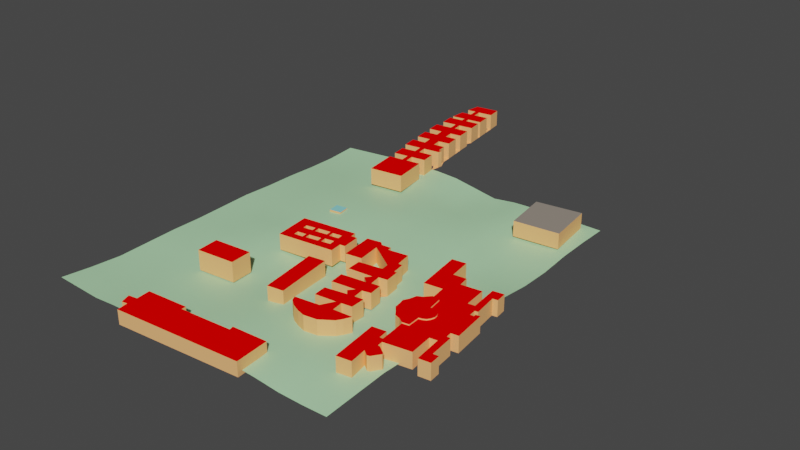 # Source: albacete.blend  (saved by Blender 3.4.6; exported with 4.5.12 LTS)
import bpy
from mathutils import Matrix  # noqa: F401  (used for matrix-valued properties, if any)

bpy.ops.wm.read_factory_settings(use_empty=True)
scene = bpy.context.scene
scene.name = 'Scene'

# ---- collections
col_map_4_osm = bpy.data.collections.new('map_4.osm'); scene.collection.children.link(col_map_4_osm)

# ---- materials (node trees are filled in below, after node groups)
mat_material_002 = bpy.data.materials.new('Material.002')
mat_material_002.use_transparent_shadow = False
mat_wall = bpy.data.materials.new('wall')
mat_wall.use_transparent_shadow = False
mat_wall.diffuse_color = (1.0, 0.5, 0.2, 1.0)
mat_red = bpy.data.materials.new('red')
mat_red.use_transparent_shadow = False
mat_red.diffuse_color = (1.0, 0.0, 0.0, 1.0)
mat_roof = bpy.data.materials.new('roof')
mat_roof.use_transparent_shadow = False
mat_roof.diffuse_color = (0.29, 0.25, 0.21, 1.0)
mat_43b3ae = bpy.data.materials.new('43b3ae')
mat_43b3ae.use_transparent_shadow = False
mat_43b3ae.diffuse_color = (0.2627, 0.702, 0.6824, 1.0)
mat_material_001 = bpy.data.materials.new('Material.001')
mat_material_001.use_transparent_shadow = False

# ---- material node trees
mat_material_002.use_nodes = True; mat_material_002.node_tree.nodes.clear()
_N = mat_material_002.node_tree.nodes; _L = mat_material_002.node_tree.links
n0 = _N.new('ShaderNodeBsdfPrincipled'); n0.name = 'BSDF Principista'; n0.location = (10, 300)
n0.distribution = 'GGX'
n0.subsurface_method = 'RANDOM_WALK_SKIN'
n0.inputs[0].default_value = (0.4657, 0.8, 0.4645, 1.0)
n0.inputs[3].default_value = 1.45
n0.inputs[27].default_value = (0.0, 0.0, 0.0, 1.0)
n0.inputs[28].default_value = 1.0
n1 = _N.new('ShaderNodeOutputMaterial'); n1.name = 'Material'; n1.location = (300, 300)
_L.new(n0.outputs[0], n1.inputs[0])
n1.is_active_output = True
mat_material_001.use_nodes = True; mat_material_001.node_tree.nodes.clear()
_N = mat_material_001.node_tree.nodes; _L = mat_material_001.node_tree.links
n0 = _N.new('ShaderNodeBsdfPrincipled'); n0.name = 'BSDF Principista'; n0.location = (10, 300)
n0.distribution = 'GGX'
n0.subsurface_method = 'RANDOM_WALK_SKIN'
n0.inputs[0].default_value = (0.5475, 0.8, 0.4751, 1.0)
n0.inputs[3].default_value = 1.45
n0.inputs[27].default_value = (0.0, 0.0, 0.0, 1.0)
n0.inputs[28].default_value = 1.0
n1 = _N.new('ShaderNodeOutputMaterial'); n1.name = 'Material'; n1.location = (300, 300)
_L.new(n0.outputs[0], n1.inputs[0])
n1.is_active_output = True

# ---- world
world_world = bpy.data.worlds.new('World'); scene.world = world_world
world_world.use_nodes = True; world_world.node_tree.nodes.clear()
_N = world_world.node_tree.nodes; _L = world_world.node_tree.links
n0 = _N.new('ShaderNodeOutputWorld'); n0.name = 'World Output'; n0.location = (300, 300)
n1 = _N.new('ShaderNodeBackground'); n1.name = 'Background'; n1.location = (10, 300)
n1.inputs[0].default_value = (0.05088, 0.05088, 0.05088, 1.0)
_L.new(n1.outputs[0], n0.inputs[0])
n0.is_active_output = True
world_world.color = (0.05088, 0.05088, 0.05088)
world_world.use_sun_shadow = False
world_world.sun_shadow_jitter_overblur = 0.0

# ---- meshes
me_terrain = bpy.data.meshes.new('Terrain')
me_terrain.from_pydata([(-155.9, 196.1, 4.0), (-131.8, 196.1, 6.0), (-107.8, 196.1, 8.0), (-83.75, 196.1, 10.0), (-59.71, 196.1, 10.0), (-35.67, 196.1, 11.0), (-11.64, 196.1, 10.0), (12.4, 196.1, 6.0), (36.44, 196.1, 2.0), (60.48, 196.1, 5.0), (84.51, 196.1, 6.0), (108.6, 196.1, 7.0), (132.6, 196.1, 6.0), (156.6, 196.1, 6.0), (-155.9, 165.2, 2.0), (-131.8, 165.2, 3.0), (-107.8, 165.2, 5.0), (-83.75, 165.2, 8.0), (-59.71, 165.2, 9.0), (-35.67, 165.2, 10.0), (-11.64, 165.2, 9.0), (12.4, 165.2, 6.0), (36.44, 165.2, 4.0), (60.48, 165.2, 5.0), (84.52, 165.2, 7.0), (108.6, 165.2, 6.0), (132.6, 165.2, 6.0), (156.6, 165.2, 6.0), (-155.9, 134.3, 2.0), (-131.8, 134.3, 4.0), (-107.8, 134.3, 6.0), (-83.75, 134.3, 7.0), (-59.71, 134.3, 8.0), (-35.67, 134.3, 8.0), (-11.64, 134.3, 9.0), (12.4, 134.3, 9.0), (36.44, 134.3, 8.0), (60.48, 134.3, 8.0), (84.52, 134.3, 5.0), (108.6, 134.3, 4.0), (132.6, 134.3, 4.0), (156.6, 134.3, 5.0), (-155.9, 103.3, 3.0), (-131.8, 103.3, 4.0), (-107.8, 103.3, 6.0), (-83.75, 103.3, 8.0), (-59.71, 103.3, 9.0), (-35.67, 103.3, 10.0), (-11.64, 103.3, 11.0), (12.4, 103.3, 12.0), (36.44, 103.3, 11.0), (60.48, 103.3, 10.0), (84.52, 103.3, 7.0), (108.6, 103.3, 1.0), (132.6, 103.3, 0.0), (156.6, 103.3, 2.0), (-155.9, 72.42, 3.0), (-131.8, 72.42, 4.0), (-107.8, 72.42, 6.0), (-83.75, 72.42, 9.0), (-59.71, 72.42, 10.0), (-35.68, 72.42, 11.0), (-11.64, 72.42, 11.0), (12.4, 72.42, 11.0), (36.44, 72.42, 11.0), (60.48, 72.42, 11.0), (84.52, 72.42, 9.0), (108.6, 72.42, 5.0), (132.6, 72.42, 2.0), (156.6, 72.42, 2.0), (-155.9, 41.5, 4.0), (-131.8, 41.5, 4.0), (-107.8, 41.49, 5.0), (-83.75, 41.49, 6.0), (-59.71, 41.49, 8.0), (-35.68, 41.49, 9.0), (-11.64, 41.49, 9.0), (12.4, 41.49, 9.0), (36.44, 41.49, 10.0), (60.48, 41.49, 10.0), (84.52, 41.49, 7.0), (108.6, 41.49, 5.0), (132.6, 41.5, 4.0), (156.6, 41.5, 5.0), (-155.9, 10.57, 3.0), (-131.8, 10.57, 4.0), (-107.8, 10.57, 5.0), (-83.75, 10.57, 7.0), (-59.71, 10.57, 8.0), (-35.68, 10.57, 8.0), (-11.64, 10.57, 6.0), (12.4, 10.57, 6.0), (36.44, 10.57, 8.0), (60.48, 10.57, 8.0), (84.52, 10.57, 9.0), (108.6, 10.57, 8.0), (132.6, 10.57, 9.0), (156.6, 10.57, 11.0), (-155.9, -20.35, 2.0), (-131.8, -20.35, 4.0), (-107.8, -20.35, 6.0), (-83.75, -20.35, 8.0), (-59.71, -20.35, 8.0), (-35.68, -20.35, 6.0), (-11.64, -20.35, 4.0), (12.4, -20.35, 5.0), (36.44, -20.35, 7.0), (60.48, -20.35, 8.0), (84.52, -20.35, 8.0), (108.6, -20.35, 9.0), (132.6, -20.35, 10.0), (156.6, -20.35, 12.0), (-155.9, -51.27, 2.0), (-131.8, -51.27, 3.0), (-107.8, -51.27, 5.0), (-83.75, -51.27, 6.0), (-59.71, -51.27, 6.0), (-35.68, -51.27, 4.0), (-11.64, -51.27, 3.0), (12.4, -51.27, 6.0), (36.44, -51.27, 8.0), (60.48, -51.27, 8.0), (84.52, -51.27, 7.0), (108.6, -51.27, 7.0), (132.6, -51.27, 8.0), (156.6, -51.27, 10.0), (-155.9, -82.19, 1.0), (-131.8, -82.19, 2.0), (-107.8, -82.19, 3.0), (-83.75, -82.19, 4.0), (-59.71, -82.19, 4.0), (-35.68, -82.19, 4.0), (-11.64, -82.19, 5.0), (12.4, -82.19, 6.0), (36.44, -82.19, 9.0), (60.48, -82.19, 9.0), (84.52, -82.19, 9.0), (108.6, -82.19, 9.0), (132.6, -82.19, 9.0), (156.6, -82.19, 10.0), (-155.9, -113.1, 0.0), (-131.8, -113.1, 0.0), (-107.8, -113.1, 1.0), (-83.75, -113.1, 3.0), (-59.71, -113.1, 3.0), (-35.68, -113.1, 4.0), (-11.64, -113.1, 6.0), (12.4, -113.1, 8.0), (36.44, -113.1, 9.0), (60.48, -113.1, 9.0), (84.52, -113.1, 9.0), (108.6, -113.1, 10.0), (132.6, -113.1, 11.0), (156.6, -113.1, 11.0), (-155.9, -144.0, 2.0), (-131.8, -144.0, 2.0), (-107.8, -144.0, 2.0), (-83.75, -144.0, 3.0), (-59.71, -144.0, 4.0), (-35.68, -144.0, 5.0), (-11.64, -144.0, 6.0), (12.4, -144.0, 9.0), (36.44, -144.0, 9.0), (60.48, -144.0, 9.0), (84.52, -144.0, 10.0), (108.6, -144.0, 10.0), (132.6, -144.0, 9.0), (156.6, -144.0, 9.0), (-155.9, -175.0, 5.0), (-131.8, -175.0, 4.0), (-107.8, -175.0, 3.0), (-83.75, -175.0, 5.0), (-59.72, -175.0, 6.0), (-35.68, -175.0, 6.0), (-11.64, -175.0, 8.0), (12.4, -175.0, 9.0), (36.44, -175.0, 9.0), (60.48, -175.0, 9.0), (84.52, -175.0, 8.0), (108.6, -175.0, 6.0), (132.6, -175.0, 6.0), (156.6, -175.0, 7.0)], [], [(15, 1, 0, 14), (16, 2, 1, 15), (17, 3, 2, 16), (18, 4, 3, 17), (19, 5, 4, 18), (20, 6, 5, 19), (21, 7, 6, 20), (22, 8, 7, 21), (23, 9, 8, 22), (24, 10, 9, 23), (25, 11, 10, 24), (26, 12, 11, 25), (27, 13, 12, 26), (29, 15, 14, 28), (30, 16, 15, 29), (31, 17, 16, 30), (32, 18, 17, 31), (33, 19, 18, 32), (34, 20, 19, 33), (35, 21, 20, 34), (36, 22, 21, 35), (37, 23, 22, 36), (38, 24, 23, 37), (39, 25, 24, 38), (40, 26, 25, 39), (41, 27, 26, 40), (43, 29, 28, 42), (44, 30, 29, 43), (45, 31, 30, 44), (46, 32, 31, 45), (47, 33, 32, 46), (48, 34, 33, 47), (49, 35, 34, 48), (50, 36, 35, 49), (51, 37, 36, 50), (52, 38, 37, 51), (53, 39, 38, 52), (54, 40, 39, 53), (55, 41, 40, 54), (57, 43, 42, 56), (58, 44, 43, 57), (59, 45, 44, 58), (60, 46, 45, 59), (61, 47, 46, 60), (62, 48, 47, 61), (63, 49, 48, 62), (64, 50, 49, 63), (65, 51, 50, 64), (66, 52, 51, 65), (67, 53, 52, 66), (68, 54, 53, 67), (69, 55, 54, 68), (71, 57, 56, 70), (72, 58, 57, 71), (73, 59, 58, 72), (74, 60, 59, 73), (75, 61, 60, 74), (76, 62, 61, 75), (77, 63, 62, 76), (78, 64, 63, 77), (79, 65, 64, 78), (80, 66, 65, 79), (81, 67, 66, 80), (82, 68, 67, 81), (83, 69, 68, 82), (85, 71, 70, 84), (86, 72, 71, 85), (87, 73, 72, 86), (88, 74, 73, 87), (89, 75, 74, 88), (90, 76, 75, 89), (91, 77, 76, 90), (92, 78, 77, 91), (93, 79, 78, 92), (94, 80, 79, 93), (95, 81, 80, 94), (96, 82, 81, 95), (97, 83, 82, 96), (99, 85, 84, 98), (100, 86, 85, 99), (101, 87, 86, 100), (102, 88, 87, 101), (103, 89, 88, 102), (104, 90, 89, 103), (105, 91, 90, 104), (106, 92, 91, 105), (107, 93, 92, 106), (108, 94, 93, 107), (109, 95, 94, 108), (110, 96, 95, 109), (111, 97, 96, 110), (113, 99, 98, 112), (114, 100, 99, 113), (115, 101, 100, 114), (116, 102, 101, 115), (117, 103, 102, 116), (118, 104, 103, 117), (119, 105, 104, 118), (120, 106, 105, 119), (121, 107, 106, 120), (122, 108, 107, 121), (123, 109, 108, 122), (124, 110, 109, 123), (125, 111, 110, 124), (127, 113, 112, 126), (128, 114, 113, 127), (129, 115, 114, 128), (130, 116, 115, 129), (131, 117, 116, 130), (132, 118, 117, 131), (133, 119, 118, 132), (134, 120, 119, 133), (135, 121, 120, 134), (136, 122, 121, 135), (137, 123, 122, 136), (138, 124, 123, 137), (139, 125, 124, 138), (141, 127, 126, 140), (142, 128, 127, 141), (143, 129, 128, 142), (144, 130, 129, 143), (145, 131, 130, 144), (146, 132, 131, 145), (147, 133, 132, 146), (148, 134, 133, 147), (149, 135, 134, 148), (150, 136, 135, 149), (151, 137, 136, 150), (152, 138, 137, 151), (153, 139, 138, 152), (155, 141, 140, 154), (156, 142, 141, 155), (157, 143, 142, 156), (158, 144, 143, 157), (159, 145, 144, 158), (160, 146, 145, 159), (161, 147, 146, 160), (162, 148, 147, 161), (163, 149, 148, 162), (164, 150, 149, 163), (165, 151, 150, 164), (166, 152, 151, 165), (167, 153, 152, 166), (169, 155, 154, 168), (170, 156, 155, 169), (171, 157, 156, 170), (172, 158, 157, 171), (173, 159, 158, 172), (174, 160, 159, 173), (175, 161, 160, 174), (176, 162, 161, 175), (177, 163, 162, 176), (178, 164, 163, 177), (179, 165, 164, 178), (180, 166, 165, 179), (181, 167, 166, 180)])
me_terrain.polygons.foreach_set('use_smooth', [True] * 156)
me_terrain.materials.append(mat_material_002)
me_terrain.update()
me_map_4_osm_buildings = bpy.data.meshes.new('map_4.osm_buildings')
me_map_4_osm_buildings.from_pydata([(10.58, -89.92, 4.916), (26.82, -87.6, 4.916), (18.47, -29.11, 4.916), (1.763, -31.42, 4.916), (10.58, -89.92, 20.81), (26.82, -87.6, 20.81), (18.47, -29.11, 20.81), (1.763, -31.42, 20.81), (-57.83, -169.4, 4.761), (-66.65, -170.8, 4.761), (-63.24, -180.4, 4.761), (-57.36, -179.7, 4.761), (-55.97, -190.3, 4.761), (71.23, -179.7, 4.761), (68.45, -146.7, 4.761), (33.32, -148.9, 4.761), (34.55, -153.2, 4.761), (-17.28, -157.2, 4.761), (-17.44, -152.7, 4.761), (-59.22, -155.8, 4.761), (-57.83, -169.4, 18.94), (-66.65, -170.8, 18.94), (-63.24, -180.4, 18.94), (-57.36, -179.7, 18.94), (-55.97, -190.3, 18.94), (71.23, -179.7, 18.94), (68.45, -146.7, 18.94), (33.32, -148.9, 18.94), (34.55, -153.2, 18.94), (-17.28, -157.2, 18.94), (-17.44, -152.7, 18.94), (-59.22, -155.8, 18.94), (-73.91, -89.92, 4.942), (-35.38, -86.2, 4.942), (-36.95, -64.21, 4.942), (-75.77, -67.64, 4.942), (-73.91, -89.92, 24.79), (-35.38, -86.2, 24.79), (-36.95, -64.21, 24.79), (-75.77, -67.64, 24.79), (26.82, -11.93, 7.895), (43.08, -9.605, 7.895), (39.82, 13.6, 7.895), (67.68, -4.507, 7.895), (68.61, -11.93, 7.895), (45.4, -15.65, 7.895), (46.32, -29.58, 7.895), (70.47, -27.25, 7.895), (66.29, -32.36, 7.895), (72.79, -37.47, 7.895), (48.18, -40.72, 7.895), (50.04, -54.65, 7.895), (73.71, -51.85, 7.895), (69.54, -56.96, 7.895), (73.71, -61.6, 7.895), (52.36, -65.32, 7.895), (53.76, -78.31, 7.895), (74.65, -76.0, 7.895), (68.15, -88.06, 7.895), (44.0, -91.31, 7.895), (45.86, -95.96, 7.895), (52.36, -101.1, 7.895), (60.71, -104.8, 7.895), (68.61, -107.1, 7.895), (81.6, -105.2, 7.895), (93.68, -96.89, 7.895), (96.93, -91.78, 7.895), (100.2, -84.81, 7.895), (81.15, -86.2, 7.895), (79.75, -75.07, 7.895), (89.96, -73.67, 7.895), (89.44, -59.48, 7.895), (80.81, -60.54, 7.895), (79.28, -50.0, 7.895), (87.64, -48.14, 7.895), (85.78, -35.14, 7.895), (77.43, -36.07, 7.895), (75.57, -24.93, 7.895), (83.93, -23.54, 7.895), (82.07, -9.149, 7.895), (79.28, -9.149, 7.895), (77.43, 3.386, 7.895), (73.25, 3.386, 7.895), (70.47, 19.64, 7.895), (50.5, 16.86, 7.895), (50.04, 21.03, 7.895), (40.76, 20.09, 7.895), (37.04, 23.35, 7.895), (22.93, 21.07, 7.895), (26.82, -11.93, 23.72), (43.08, -9.605, 23.72), (39.82, 13.6, 23.72), (67.68, -4.507, 23.72), (68.61, -11.93, 23.72), (45.4, -15.65, 23.72), (46.32, -29.58, 23.72), (70.47, -27.25, 23.72), (66.29, -32.36, 23.72), (72.79, -37.47, 23.72), (48.18, -40.72, 23.72), (50.04, -54.65, 23.72), (73.71, -51.85, 23.72), (69.54, -56.96, 23.72), (73.71, -61.6, 23.72), (52.36, -65.32, 23.72), (53.76, -78.31, 23.72), (74.65, -76.0, 23.72), (68.15, -88.06, 23.72), (44.0, -91.31, 23.72), (45.86, -95.96, 23.72), (52.36, -101.1, 23.72), (60.71, -104.8, 23.72), (68.61, -107.1, 23.72), (81.6, -105.2, 23.72), (93.68, -96.89, 23.72), (96.93, -91.78, 23.72), (100.2, -84.81, 23.72), (81.15, -86.2, 23.72), (79.75, -75.07, 23.72), (89.96, -73.67, 23.72), (89.44, -59.48, 23.72), (80.81, -60.54, 23.72), (79.28, -50.0, 23.72), (87.64, -48.14, 23.72), (85.78, -35.14, 23.72), (77.43, -36.07, 23.72), (75.57, -24.93, 23.72), (83.93, -23.54, 23.72), (82.07, -9.149, 23.72), (79.28, -9.149, 23.72), (77.43, 3.386, 23.72), (73.25, 3.386, 23.72), (70.47, 19.64, 23.72), (50.5, 16.86, 23.72), (50.04, 21.03, 23.72), (40.76, 20.09, 23.72), (37.04, 23.35, 23.72), (22.93, 21.07, 23.72), (-39.06, 170.5, 10.03), (-53.89, 168.5, 10.03), (-55.28, 178.3, 10.03), (-40.44, 180.5, 10.03), (-42.68, 195.3, 10.03), (-57.36, 193.3, 10.03), (-58.82, 203.1, 10.03), (-41.95, 205.6, 10.03), (-41.45, 210.2, 10.03), (-44.54, 209.8, 10.03), (-46.12, 220.1, 10.03), (-57.92, 218.5, 10.03), (-59.4, 228.3, 10.03), (-47.43, 230.2, 10.03), (-49.61, 245.0, 10.03), (-61.43, 243.3, 10.03), (-62.89, 253.1, 10.03), (-51.14, 255.0, 10.03), (-53.16, 269.8, 10.03), (-68.03, 267.7, 10.03), (-69.47, 277.6, 10.03), (-54.65, 279.8, 10.03), (-56.8, 294.6, 10.03), (-71.53, 292.6, 10.03), (-72.26, 297.5, 10.03), (-57.54, 299.6, 10.03), (-59.57, 314.6, 10.03), (-74.36, 312.4, 10.03), (-75.8, 322.3, 10.03), (-60.95, 324.4, 10.03), (-63.16, 339.4, 10.03), (-87.82, 335.7, 10.03), (-89.56, 320.6, 10.03), (-80.68, 321.9, 10.03), (-79.33, 312.0, 10.03), (-90.17, 310.4, 10.03), (-91.12, 294.8, 10.03), (-77.23, 296.8, 10.03), (-76.48, 291.8, 10.03), (-91.01, 289.6, 10.03), (-90.94, 286.4, 10.03), (-89.21, 274.8, 10.03), (-74.4, 276.9, 10.03), (-73.0, 267.0, 10.03), (-90.21, 264.3, 10.03), (-88.21, 249.7, 10.03), (-73.98, 251.5, 10.03), (-72.43, 241.8, 10.03), (-86.79, 239.6, 10.03), (-84.6, 224.8, 10.03), (-70.37, 226.8, 10.03), (-68.89, 216.9, 10.03), (-83.2, 214.8, 10.03), (-81.09, 199.8, 10.03), (-63.81, 202.3, 10.03), (-62.38, 192.5, 10.03), (-77.23, 190.3, 10.03), (-75.19, 175.5, 10.03), (-60.31, 177.5, 10.03), (-58.93, 167.7, 10.03), (-73.66, 165.6, 10.03), (-68.65, 131.0, 10.03), (-34.05, 135.8, 10.03), (-39.06, 170.5, 27.2), (-53.89, 168.5, 27.2), (-55.28, 178.3, 27.2), (-40.44, 180.5, 27.2), (-42.68, 195.3, 27.2), (-57.36, 193.3, 27.2), (-58.82, 203.1, 27.2), (-41.95, 205.6, 27.2), (-41.45, 210.2, 27.2), (-44.54, 209.8, 27.2), (-46.12, 220.1, 27.2), (-57.92, 218.5, 27.2), (-59.4, 228.3, 27.2), (-47.43, 230.2, 27.2), (-49.61, 245.0, 27.2), (-61.43, 243.3, 27.2), (-62.89, 253.1, 27.2), (-51.14, 255.0, 27.2), (-53.16, 269.8, 27.2), (-68.03, 267.7, 27.2), (-69.47, 277.6, 27.2), (-54.65, 279.8, 27.2), (-56.8, 294.6, 27.2), (-71.53, 292.6, 27.2), (-72.26, 297.5, 27.2), (-57.54, 299.6, 27.2), (-59.57, 314.6, 27.2), (-74.36, 312.4, 27.2), (-75.8, 322.3, 27.2), (-60.95, 324.4, 27.2), (-63.16, 339.4, 27.2), (-87.82, 335.7, 27.2), (-89.56, 320.6, 27.2), (-80.68, 321.9, 27.2), (-79.33, 312.0, 27.2), (-90.17, 310.4, 27.2), (-91.12, 294.8, 27.2), (-77.23, 296.8, 27.2), (-76.48, 291.8, 27.2), (-91.01, 289.6, 27.2), (-90.94, 286.4, 27.2), (-89.21, 274.8, 27.2), (-74.4, 276.9, 27.2), (-73.0, 267.0, 27.2), (-90.21, 264.3, 27.2), (-88.21, 249.7, 27.2), (-73.98, 251.5, 27.2), (-72.43, 241.8, 27.2), (-86.79, 239.6, 27.2), (-84.6, 224.8, 27.2), (-70.37, 226.8, 27.2), (-68.89, 216.9, 27.2), (-83.2, 214.8, 27.2), (-81.09, 199.8, 27.2), (-63.81, 202.3, 27.2), (-62.38, 192.5, 27.2), (-77.23, 190.3, 27.2), (-75.19, 175.5, 27.2), (-60.31, 177.5, 27.2), (-58.93, 167.7, 27.2), (-73.66, 165.6, 27.2), (-68.65, 131.0, 27.2), (-34.05, 135.8, 27.2), (139.3, -93.74, 8.712), (136.2, -93.97, 8.712), (134.9, -84.22, 8.712), (121.4, -86.08, 8.712), (127.4, -133.4, 8.712), (141.4, -131.3, 8.712), (139.0, -114.4, 8.712), (144.6, -118.4, 8.712), (147.2, -117.7, 8.712), (152.5, -110.2, 8.712), (152.3, -108.6, 8.712), (144.6, -103.3, 8.712), (142.3, -103.0, 8.712), (141.8, -97.69, 8.712), (167.8, -93.52, 8.712), (165.3, -70.53, 8.712), (172.5, -69.6, 8.712), (175.9, -97.46, 8.712), (187.3, -96.06, 8.712), (186.2, -85.39, 8.712), (180.8, -85.85, 8.712), (178.0, -60.78, 8.712), (174.5, -60.78, 8.712), (173.8, -55.21, 8.712), (181.0, -54.29, 8.712), (176.9, -21.09, 8.712), (172.5, -21.78, 8.712), (172.9, -24.34, 8.712), (169.4, -24.34, 8.712), (168.7, -17.61, 8.712), (171.8, -17.14, 8.712), (168.5, 6.527, 8.712), (173.4, 7.228, 8.712), (172.1, 18.27, 8.712), (161.3, 16.75, 8.712), (164.3, -11.11, 8.712), (157.8, -12.04, 8.712), (155.5, 10.9, 8.712), (135.4, 8.24, 8.712), (133.6, 18.98, 8.712), (121.0, 17.39, 8.712), (117.8, 39.68, 8.712), (103.9, 37.85, 8.712), (110.7, -9.037, 8.712), (128.5, -6.777, 8.712), (130.7, -22.42, 8.712), (138.2, -23.7, 8.712), (140.3, -37.4, 8.712), (143.8, -37.4, 8.712), (147.0, -38.26, 8.712), (149.6, -40.07, 8.712), (151.2, -43.0, 8.712), (151.7, -46.53, 8.712), (150.5, -50.08, 8.712), (148.5, -52.9, 8.712), (145.5, -54.44, 8.712), (142.4, -55.27, 8.712), (143.1, -67.33, 8.712), (136.5, -68.33, 8.712), (139.3, -93.74, 24.38), (136.2, -93.97, 24.38), (134.9, -84.22, 24.38), (121.4, -86.08, 24.38), (127.4, -133.4, 24.38), (141.4, -131.3, 24.38), (139.0, -114.4, 24.38), (144.6, -118.4, 24.38), (147.2, -117.7, 24.38), (152.5, -110.2, 24.38), (152.3, -108.6, 24.38), (144.6, -103.3, 24.38), (142.3, -103.0, 24.38), (141.8, -97.69, 24.38), (167.8, -93.52, 24.38), (165.3, -70.53, 24.38), (172.5, -69.6, 24.38), (175.9, -97.46, 24.38), (187.3, -96.06, 24.38), (186.2, -85.39, 24.38), (180.8, -85.85, 24.38), (178.0, -60.78, 24.38), (174.5, -60.78, 24.38), (173.8, -55.21, 24.38), (181.0, -54.29, 24.38), (176.9, -21.09, 24.38), (172.5, -21.78, 24.38), (172.9, -24.34, 24.38), (169.4, -24.34, 24.38), (168.7, -17.61, 24.38), (171.8, -17.14, 24.38), (168.5, 6.527, 24.38), (173.4, 7.228, 24.38), (172.1, 18.27, 24.38), (161.3, 16.75, 24.38), (164.3, -11.11, 24.38), (157.8, -12.04, 24.38), (155.5, 10.9, 24.38), (135.4, 8.24, 24.38), (133.6, 18.98, 24.38), (121.0, 17.39, 24.38), (117.8, 39.68, 24.38), (103.9, 37.85, 24.38), (110.7, -9.037, 24.38), (128.5, -6.777, 24.38), (130.7, -22.42, 24.38), (138.2, -23.7, 24.38), (140.3, -37.4, 24.38), (143.8, -37.4, 24.38), (147.0, -38.26, 24.38), (149.6, -40.07, 24.38), (151.2, -43.0, 24.38), (151.7, -46.53, 24.38), (150.5, -50.08, 24.38), (148.5, -52.9, 24.38), (145.5, -54.44, 24.38), (142.4, -55.27, 24.38), (143.1, -67.33, 24.38), (136.5, -68.33, 24.38), (143.1, -67.33, 8.712), (142.4, -55.27, 8.712), (145.5, -54.44, 8.712), (148.5, -52.9, 8.712), (150.5, -50.08, 8.712), (151.7, -46.53, 8.712), (151.2, -43.0, 8.712), (149.6, -40.07, 8.712), (147.0, -38.26, 8.712), (143.8, -37.4, 8.712), (140.3, -37.4, 8.712), (138.2, -23.7, 8.712), (130.7, -22.42, 8.712), (125.6, -28.05, 8.712), (120.7, -30.61, 8.712), (118.8, -37.33, 8.712), (116.1, -42.44, 8.712), (117.4, -48.24, 8.712), (118.1, -53.82, 8.712), (122.1, -58.23, 8.712), (125.8, -63.34, 8.712), (131.4, -65.2, 8.712), (136.5, -68.33, 8.712), (143.1, -67.33, 25.64), (142.4, -55.27, 25.64), (145.5, -54.44, 25.64), (148.5, -52.9, 25.64), (150.5, -50.08, 25.64), (151.7, -46.53, 25.64), (151.2, -43.0, 25.64), (149.6, -40.07, 25.64), (147.0, -38.26, 25.64), (143.8, -37.4, 25.64), (140.3, -37.4, 25.64), (138.2, -23.7, 25.64), (130.7, -22.42, 25.64), (125.6, -28.05, 25.64), (120.7, -30.61, 25.64), (118.8, -37.33, 25.64), (116.1, -42.44, 25.64), (117.4, -48.24, 25.64), (118.1, -53.82, 25.64), (122.1, -58.23, 25.64), (125.8, -63.34, 25.64), (131.4, -65.2, 25.64), (136.5, -68.33, 25.64), (100.4, 135.2, 6.065), (146.1, 140.0, 6.065), (140.1, 188.5, 6.065), (94.03, 181.9, 6.065), (100.4, 135.2, 21.84), (146.1, 140.0, 21.84), (140.1, 188.5, 21.84), (94.03, 181.9, 21.84), (-47.3, 13.87, 23.96), (8.634, 20.78, 23.96), (9.378, 14.81, 23.96), (15.36, 15.54, 23.96), (17.61, -2.648, 23.96), (12.37, -3.294, 23.96), (13.9, -15.61, 23.96), (-42.79, -22.62, 23.96), (-7.185, 8.473, 23.96), (2.334, 10.08, 23.96), (3.26, 4.566, 23.96), (-6.25, 2.951, 23.96), (-5.368, -3.472, 23.96), (3.944, -1.913, 23.96), (4.948, -7.902, 23.96), (-4.364, -9.461, 23.96), (-22.86, 6.914, 23.96), (-10.43, 8.918, 23.96), (-9.53, 3.363, 23.96), (-21.97, 1.36, 23.96), (-35.65, 4.376, 23.96), (-26.02, 6.091, 23.96), (-25.17, 1.337, 23.96), (-34.81, -0.3769, 23.96), (-23.43, -13.2, 23.96), (-24.1, -7.991, 23.96), (-33.28, -9.171, 23.96), (-32.61, -14.38, 23.96), (-7.756, -10.11, 23.96), (-8.691, -4.841, 23.96), (-21.18, -7.045, 23.96), (-20.25, -12.31, 23.96), (-47.3, 13.87, 8.0), (8.634, 20.78, 8.0), (9.378, 14.81, 8.0), (15.36, 15.54, 8.0), (17.61, -2.648, 8.0), (12.37, -3.294, 8.0), (13.9, -15.61, 8.0), (-42.79, -22.62, 8.0), (-7.185, 8.473, 8.0), (2.334, 10.08, 8.0), (3.26, 4.566, 8.0), (-6.25, 2.951, 8.0), (-5.368, -3.472, 8.0), (3.944, -1.913, 8.0), (4.948, -7.902, 8.0), (-4.364, -9.461, 8.0), (-22.86, 6.914, 8.0), (-10.43, 8.918, 8.0), (-9.53, 3.363, 8.0), (-21.97, 1.36, 8.0), (-35.65, 4.376, 8.0), (-26.02, 6.091, 8.0), (-25.17, 1.337, 8.0), (-34.81, -0.3769, 8.0), (-23.43, -13.2, 8.0), (-24.1, -7.991, 8.0), (-33.28, -9.171, 8.0), (-32.61, -14.38, 8.0), (-7.756, -10.11, 8.0), (-8.691, -4.841, 8.0), (-21.18, -7.045, 8.0), (-20.25, -12.31, 8.0), (-48.58, 73.0, 8.471), (-60.43, 71.36, 8.471), (-59.07, 59.88, 8.471), (-47.04, 61.53, 8.471), (-48.58, 73.0, 11.47), (-60.43, 71.36, 11.47), (-59.07, 59.88, 11.47), (-47.04, 61.53, 11.47)], [], [(3, 0, 4, 7), (0, 1, 5, 4), (1, 2, 6, 5), (2, 3, 7, 6), (4, 5, 6, 7), (19, 8, 20, 31), (8, 9, 21, 20), (9, 10, 22, 21), (10, 11, 23, 22), (11, 12, 24, 23), (12, 13, 25, 24), (13, 14, 26, 25), (14, 15, 27, 26), (15, 16, 28, 27), (16, 17, 29, 28), (17, 18, 30, 29), (18, 19, 31, 30), (20, 21, 22, 23, 24, 25, 26, 27, 28, 29, 30, 31), (35, 32, 36, 39), (32, 33, 37, 36), (33, 34, 38, 37), (34, 35, 39, 38), (36, 37, 38, 39), (88, 40, 89, 137), (40, 41, 90, 89), (41, 42, 91, 90), (42, 43, 92, 91), (43, 44, 93, 92), (44, 45, 94, 93), (45, 46, 95, 94), (46, 47, 96, 95), (47, 48, 97, 96), (48, 49, 98, 97), (49, 50, 99, 98), (50, 51, 100, 99), (51, 52, 101, 100), (52, 53, 102, 101), (53, 54, 103, 102), (54, 55, 104, 103), (55, 56, 105, 104), (56, 57, 106, 105), (57, 58, 107, 106), (58, 59, 108, 107), (59, 60, 109, 108), (60, 61, 110, 109), (61, 62, 111, 110), (62, 63, 112, 111), (63, 64, 113, 112), (64, 65, 114, 113), (65, 66, 115, 114), (66, 67, 116, 115), (67, 68, 117, 116), (68, 69, 118, 117), (69, 70, 119, 118), (70, 71, 120, 119), (71, 72, 121, 120), (72, 73, 122, 121), (73, 74, 123, 122), (74, 75, 124, 123), (75, 76, 125, 124), (76, 77, 126, 125), (77, 78, 127, 126), (78, 79, 128, 127), (79, 80, 129, 128), (80, 81, 130, 129), (81, 82, 131, 130), (82, 83, 132, 131), (83, 84, 133, 132), (84, 85, 134, 133), (85, 86, 135, 134), (86, 87, 136, 135), (87, 88, 137, 136), (89, 90, 91, 92, 93, 94, 95, 96, 97, 98, 99, 100, 101, 102, 103, 104, 105, 106, 107, 108, 109, 110, 111, 112, 113, 114, 115, 116, 117, 118, 119, 120, 121, 122, 123, 124, 125, 126, 127, 128, 129, 130, 131, 132, 133, 134, 135, 136, 137), (200, 138, 201, 263), (138, 139, 202, 201), (139, 140, 203, 202), (140, 141, 204, 203), (141, 142, 205, 204), (142, 143, 206, 205), (143, 144, 207, 206), (144, 145, 208, 207), (145, 146, 209, 208), (146, 147, 210, 209), (147, 148, 211, 210), (148, 149, 212, 211), (149, 150, 213, 212), (150, 151, 214, 213), (151, 152, 215, 214), (152, 153, 216, 215), (153, 154, 217, 216), (154, 155, 218, 217), (155, 156, 219, 218), (156, 157, 220, 219), (157, 158, 221, 220), (158, 159, 222, 221), (159, 160, 223, 222), (160, 161, 224, 223), (161, 162, 225, 224), (162, 163, 226, 225), (163, 164, 227, 226), (164, 165, 228, 227), (165, 166, 229, 228), (166, 167, 230, 229), (167, 168, 231, 230), (168, 169, 232, 231), (169, 170, 233, 232), (170, 171, 234, 233), (171, 172, 235, 234), (172, 173, 236, 235), (173, 174, 237, 236), (174, 175, 238, 237), (175, 176, 239, 238), (176, 177, 240, 239), (177, 178, 241, 240), (178, 179, 242, 241), (179, 180, 243, 242), (180, 181, 244, 243), (181, 182, 245, 244), (182, 183, 246, 245), (183, 184, 247, 246), (184, 185, 248, 247), (185, 186, 249, 248), (186, 187, 250, 249), (187, 188, 251, 250), (188, 189, 252, 251), (189, 190, 253, 252), (190, 191, 254, 253), (191, 192, 255, 254), (192, 193, 256, 255), (193, 194, 257, 256), (194, 195, 258, 257), (195, 196, 259, 258), (196, 197, 260, 259), (197, 198, 261, 260), (198, 199, 262, 261), (199, 200, 263, 262), (201, 202, 203, 204, 205, 206, 207, 208, 209, 210, 211, 212, 213, 214, 215, 216, 217, 218, 219, 220, 221, 222, 223, 224, 225, 226, 227, 228, 229, 230, 231, 232, 233, 234, 235, 236, 237, 238, 239, 240, 241, 242, 243, 244, 245, 246, 247, 248, 249, 250, 251, 252, 253, 254, 255, 256, 257, 258, 259, 260, 261, 262, 263), (322, 264, 323, 381), (264, 265, 324, 323), (265, 266, 325, 324), (266, 267, 326, 325), (267, 268, 327, 326), (268, 269, 328, 327), (269, 270, 329, 328), (270, 271, 330, 329), (271, 272, 331, 330), (272, 273, 332, 331), (273, 274, 333, 332), (274, 275, 334, 333), (275, 276, 335, 334), (276, 277, 336, 335), (277, 278, 337, 336), (278, 279, 338, 337), (279, 280, 339, 338), (280, 281, 340, 339), (281, 282, 341, 340), (282, 283, 342, 341), (283, 284, 343, 342), (284, 285, 344, 343), (285, 286, 345, 344), (286, 287, 346, 345), (287, 288, 347, 346), (288, 289, 348, 347), (289, 290, 349, 348), (290, 291, 350, 349), (291, 292, 351, 350), (292, 293, 352, 351), (293, 294, 353, 352), (294, 295, 354, 353), (295, 296, 355, 354), (296, 297, 356, 355), (297, 298, 357, 356), (298, 299, 358, 357), (299, 300, 359, 358), (300, 301, 360, 359), (301, 302, 361, 360), (302, 303, 362, 361), (303, 304, 363, 362), (304, 305, 364, 363), (305, 306, 365, 364), (306, 307, 366, 365), (307, 308, 367, 366), (308, 309, 368, 367), (309, 310, 369, 368), (310, 311, 370, 369), (311, 312, 371, 370), (312, 313, 372, 371), (313, 314, 373, 372), (314, 315, 374, 373), (315, 316, 375, 374), (316, 317, 376, 375), (317, 318, 377, 376), (318, 319, 378, 377), (319, 320, 379, 378), (320, 321, 380, 379), (321, 322, 381, 380), (323, 324, 325, 326, 327, 328, 329, 330, 331, 332, 333, 334, 335, 336, 337, 338, 339, 340, 341, 342, 343, 344, 345, 346, 347, 348, 349, 350, 351, 352, 353, 354, 355, 356, 357, 358, 359, 360, 361, 362, 363, 364, 365, 366, 367, 368, 369, 370, 371, 372, 373, 374, 375, 376, 377, 378, 379, 380, 381), (404, 382, 405, 427), (382, 383, 406, 405), (383, 384, 407, 406), (384, 385, 408, 407), (385, 386, 409, 408), (386, 387, 410, 409), (387, 388, 411, 410), (388, 389, 412, 411), (389, 390, 413, 412), (390, 391, 414, 413), (391, 392, 415, 414), (392, 393, 416, 415), (393, 394, 417, 416), (394, 395, 418, 417), (395, 396, 419, 418), (396, 397, 420, 419), (397, 398, 421, 420), (398, 399, 422, 421), (399, 400, 423, 422), (400, 401, 424, 423), (401, 402, 425, 424), (402, 403, 426, 425), (403, 404, 427, 426), (405, 406, 407, 408, 409, 410, 411, 412, 413, 414, 415, 416, 417, 418, 419, 420, 421, 422, 423, 424, 425, 426, 427), (431, 428, 432, 435), (428, 429, 433, 432), (429, 430, 434, 433), (430, 431, 435, 434), (432, 433, 434, 435), (491, 488, 456, 459), (488, 489, 457, 456), (486, 487, 455, 454), (468, 475, 443, 436), (500, 501, 505, 504), (503, 500, 504, 507), (494, 493, 461, 462), (458, 459, 462, 461), (499, 498, 466, 467), (478, 479, 447, 446), (489, 490, 458, 457), (496, 499, 467, 464), (493, 492, 460, 461), (485, 486, 454, 453), (495, 494, 462, 463), (497, 496, 464, 465), (492, 495, 463, 460), (490, 491, 459, 458), (481, 482, 450, 449), (482, 483, 451, 450), (480, 481, 449, 448), (455, 466, 465, 454), (504, 505, 506, 507), (487, 484, 452, 455), (479, 476, 444, 447), (483, 480, 448, 451), (477, 478, 446, 445), (476, 477, 445, 444), (471, 470, 438, 439), (501, 502, 506, 505), (475, 474, 442, 443), (498, 497, 465, 466), (441, 440, 439, 438, 446, 447, 444, 445, 437, 436, 443, 463, 462, 459, 456, 457, 458, 461, 460, 467, 466, 455, 452, 453, 454, 465, 448, 449, 450, 451, 442), (474, 473, 441, 442), (470, 469, 437, 438), (473, 472, 440, 441), (472, 471, 439, 440), (469, 468, 436, 437), (464, 467, 460, 463, 443, 442, 451, 448, 465), (502, 503, 507, 506), (484, 485, 453, 452), (446, 438, 437, 445), (200, 199, 198, 197, 196, 195, 194, 193, 192, 191, 190, 189, 188, 187, 186, 185, 184, 183, 182, 181, 180, 179, 178, 177, 176, 175, 174, 173, 172, 171, 170, 169, 168, 167, 166, 165, 164, 163, 162, 161, 160, 159, 158, 157, 156, 155, 154, 153, 152, 151, 150, 149, 148, 147, 146, 145, 144, 143, 142, 141, 140, 139, 138), (431, 430, 429, 428), (503, 502, 501, 500), (475, 468, 469, 470, 471, 472, 473, 474), (88, 87, 86, 85, 84, 83, 82, 81, 80, 79, 78, 77, 76, 75, 74, 73, 72, 71, 70, 69, 68, 67, 66, 65, 64, 63, 62, 61, 60, 59, 58, 57, 56, 55, 54, 53, 52, 51, 50, 49, 48, 47, 46, 45, 44, 43, 42, 41, 40), (3, 2, 1, 0), (35, 34, 33, 32), (88, 41, 45, 40, 46, 50, 51, 55, 59, 60, 56, 61, 62, 63, 58, 53, 64, 57, 68, 54, 69, 65, 66, 70, 52, 67, 72, 71, 73, 74, 75, 76, 49, 78, 77, 79, 80, 47, 81, 82, 44, 83, 43, 48, 85, 84, 86, 87, 42), (144, 200, 149, 138, 141, 150, 142, 145, 147, 146, 148, 151, 153, 152, 155, 156, 154, 159, 160, 163, 164, 167, 168, 157, 158, 161, 162, 165, 166, 171, 172, 175, 176, 169, 180, 181, 170, 173, 174, 177, 178, 179, 184, 182, 183, 186, 185, 187, 190, 191, 188, 194, 195, 198, 189, 199, 192, 193, 196, 197, 139, 140, 143), (322, 321, 320, 319, 318, 317, 316, 315, 314, 313, 312, 311, 310, 309, 308, 307, 306, 305, 304, 303, 302, 301, 300, 299, 298, 297, 296, 295, 294, 293, 292, 291, 290, 289, 288, 287, 286, 285, 284, 283, 282, 281, 280, 279, 278, 277, 276, 275, 274, 273, 272, 271, 270, 269, 268, 267, 266, 265, 264), (19, 18, 17, 16, 15, 14, 13, 12, 11, 10, 9, 8), (404, 403, 402, 401, 400, 399, 398, 397, 396, 395, 394, 393, 392, 391, 390, 389, 388, 387, 386, 385, 384, 383, 382)])
me_map_4_osm_buildings.polygons.foreach_set('material_index', [0, 0, 0, 0, 1, 0, 0, 0, 0, 0, 0, 0, 0, 0, 0, 0, 0, 1, 0, 0, 0, 0, 1, 0, 0, 0, 0, 0, 0, 0, 0, 0, 0, 0, 0, 0, 0, 0, 0, 0, 0, 0, 0, 0, 0, 0, 0, 0, 0, 0, 0, 0, 0, 0, 0, 0, 0, 0, 0, 0, 0, 0, 0, 0, 0, 0, 0, 0, 0, 0, 0, 0, 1, 0, 0, 0, 0, 0, 0, 0, 0, 0, 0, 0, 0, 0, 0, 0, 0, 0, 0, 0, 0, 0, 0, 0, 0, 0, 0, 0, 0, 0, 0, 0, 0, 0, 0, 0, 0, 0, 0, 0, 0, 0, 0, 0, 0, 0, 0, 0, 0, 0, 0, 0, 0, 0, 0, 0, 0, 0, 0, 0, 0, 0, 0, 0, 1, 0, 0, 0, 0, 0, 0, 0, 0, 0, 0, 0, 0, 0, 0, 0, 0, 0, 0, 0, 0, 0, 0, 0, 0, 0, 0, 0, 0, 0, 0, 0, 0, 0, 0, 0, 0, 0, 0, 0, 0, 0, 0, 0, 0, 0, 0, 0, 0, 0, 0, 0, 0, 0, 0, 0, 0, 0, 0, 0, 1, 0, 0, 0, 0, 0, 0, 0, 0, 0, 0, 0, 0, 0, 0, 0, 0, 0, 0, 0, 0, 0, 0, 0, 1, 0, 0, 0, 0, 2, 0, 0, 0, 0, 0, 0, 0, 1, 0, 0, 0, 0, 0, 0, 0, 0, 0, 0, 0, 0, 0, 1, 3, 0, 0, 0, 0, 0, 0, 0, 0, 0, 1, 0, 0, 0, 0, 0, 1, 0, 0, 1, 0, 0, 0, 0, 0, 0, 0, 0, 0, 0, 0, 0])
me_map_4_osm_buildings.materials.append(mat_wall)
me_map_4_osm_buildings.materials.append(mat_red)
me_map_4_osm_buildings.materials.append(mat_roof)
me_map_4_osm_buildings.materials.append(mat_43b3ae)
me_map_4_osm_buildings.materials.append(mat_material_001)
me_map_4_osm_buildings.update()

# ---- objects
ob_terrain = bpy.data.objects.new('Terrain', me_terrain)
ob_map_4_osm_buildings = bpy.data.objects.new('map_4.osm_buildings', me_map_4_osm_buildings)

# ---- transforms, parenting, visibility, modifiers, constraints
ob_terrain.location = (0.0, 0.0, 0.0)
ob_map_4_osm_buildings.location = (0.0, 0.0, 0.0)

# ---- collection membership
scene.collection.objects.link(ob_terrain)
col_map_4_osm.objects.link(ob_map_4_osm_buildings)

# ---- scene / render settings (as saved in the file)
scene.frame_start = 1; scene.frame_end = 250; scene.frame_set(76)
scene.render.engine = 'BLENDER_EEVEE_NEXT'
scene.cycles.sampling_pattern = 'TABULATED_SOBOL'
scene.cycles.use_light_tree = False
scene.view_settings.view_transform = 'Filmic'
bpy.context.view_layer.update()

# ---- added for rendering (the .blend has no active camera and no usable light): camera, sun
cam_auto = bpy.data.cameras.new('AutoCamera')
cam_auto.lens = 50.0
cam_auto.sensor_width = 36.0
cam_auto.clip_end = 10258.3
ob_auto_camera = bpy.data.objects.new('AutoCamera', cam_auto)
scene.collection.objects.link(ob_auto_camera)
ob_auto_camera.location = (600.243, -626.896, 481.219)
ob_auto_camera.rotation_euler = (1.09748, -7.21219e-08, 0.694738)
scene.camera = ob_auto_camera
light_auto_sun = bpy.data.lights.new('AutoSun', 'SUN')
light_auto_sun.energy = 3.0
light_auto_sun.angle = 0.0523599
ob_auto_sun = bpy.data.objects.new('AutoSun', light_auto_sun)
scene.collection.objects.link(ob_auto_sun)
ob_auto_sun.rotation_euler = (0.872665, 0.174533, 0.523599)
bpy.context.view_layer.update()
